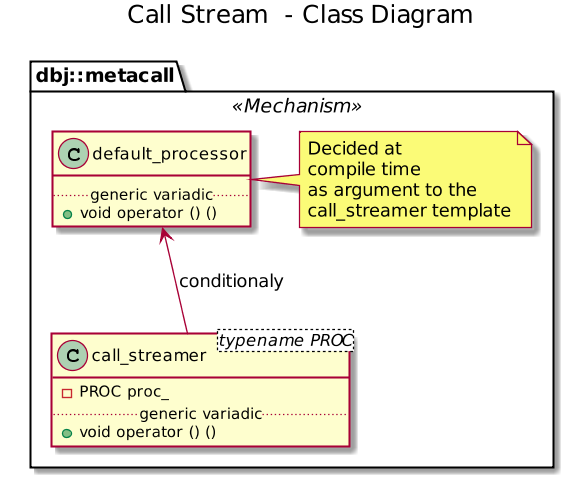

The diagram above was rendered by PlantUML. Its source (embedded in the PNG):
@startuml
title Call Stream  - Class Diagram
scale 600 width

package dbj::metacall <<Mechanism>> {
class call_streamer<typename PROC> 
{
  - PROC proc_
  ..generic variadic..
  + void operator () ()
}

class default_processor 
{
  ..generic variadic ..
  + void operator () ()
}
note right of default_processor
Decided at 
compile time
as argument to the 
call_streamer template
end note

call_streamer -up-> default_processor :  conditionaly 

}
@enduml